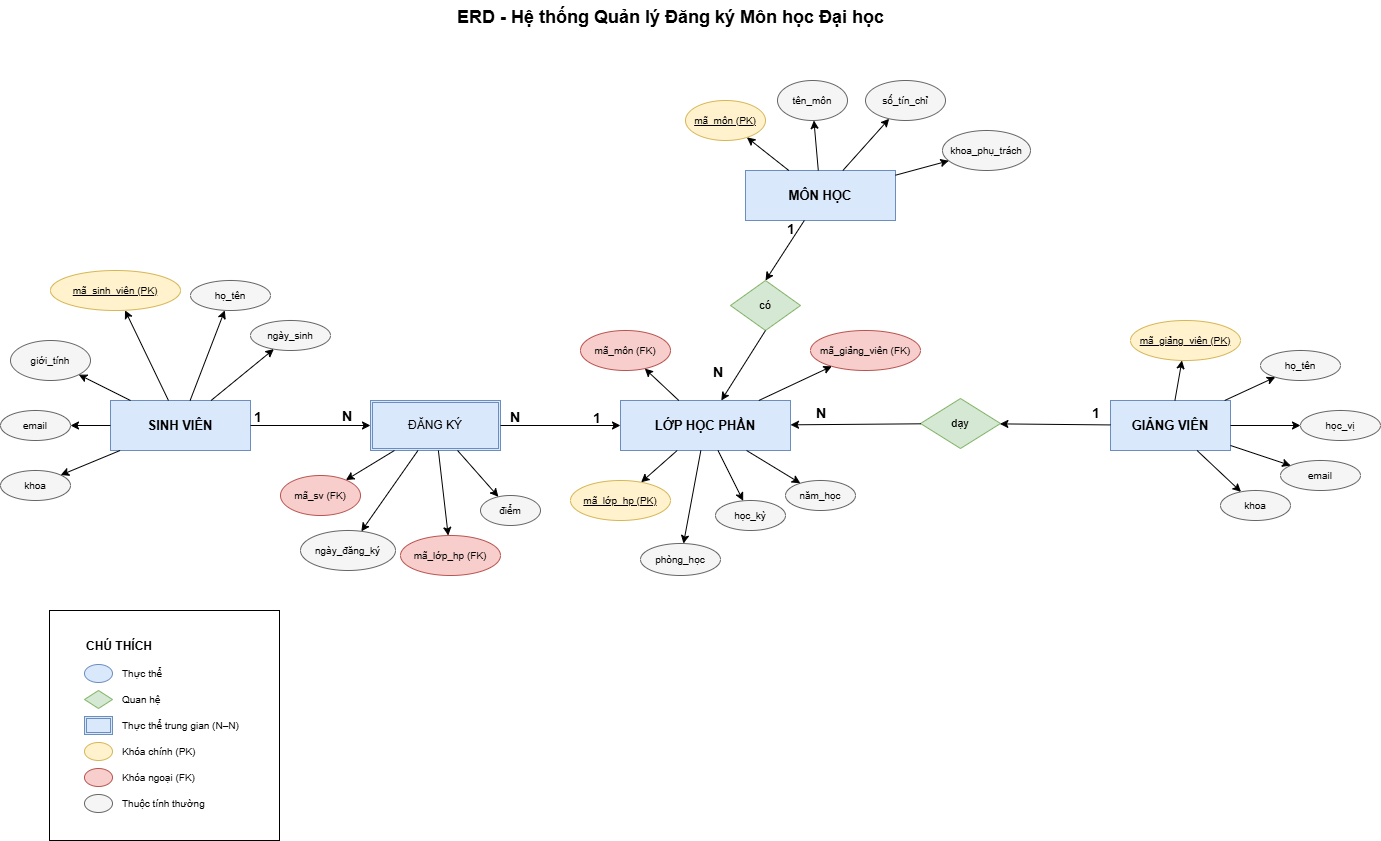

The diagram above was exported from draw.io. Its source (the exported page's mxGraphModel, read from the mxfile embedded in the PNG):
<mxGraphModel dx="3357" dy="940" grid="1" gridSize="10" guides="1" tooltips="1" connect="1" arrows="1" fold="1" page="1" pageScale="1" pageWidth="1654" pageHeight="1169" math="0" shadow="0">
  <root>
    <mxCell id="0" />
    <mxCell id="1" parent="0" />
    <mxCell id="10" parent="1" style="rectangle;whiteSpace=wrap;html=1;fillColor=#dae8fc;strokeColor=#6c8ebf;fontStyle=1;fontSize=13;" value="SINH VIÊN" vertex="1">
      <mxGeometry height="50" width="140" x="90" y="410" as="geometry" />
    </mxCell>
    <mxCell id="11" parent="1" style="ellipse;whiteSpace=wrap;html=1;fillColor=#fff2cc;strokeColor=#d6b656;fontSize=10;" value="&lt;u&gt;mã_sinh_viên (PK)&lt;/u&gt;" vertex="1">
      <mxGeometry height="40" width="130" x="30" y="280" as="geometry" />
    </mxCell>
    <mxCell id="12" parent="1" style="ellipse;whiteSpace=wrap;html=1;fillColor=#f5f5f5;strokeColor=#666666;fontSize=10;" value="họ_tên" vertex="1">
      <mxGeometry height="30" width="80" x="170" y="290" as="geometry" />
    </mxCell>
    <mxCell id="13" parent="1" style="ellipse;whiteSpace=wrap;html=1;fillColor=#f5f5f5;strokeColor=#666666;fontSize=10;" value="ngày_sinh" vertex="1">
      <mxGeometry height="30" width="80" x="230" y="330" as="geometry" />
    </mxCell>
    <mxCell id="14" parent="1" style="ellipse;whiteSpace=wrap;html=1;fillColor=#f5f5f5;strokeColor=#666666;fontSize=10;" value="giới_tính" vertex="1">
      <mxGeometry height="40" width="80" x="-10" y="350" as="geometry" />
    </mxCell>
    <mxCell id="15" parent="1" style="ellipse;whiteSpace=wrap;html=1;fillColor=#f5f5f5;strokeColor=#666666;fontSize=10;" value="email" vertex="1">
      <mxGeometry height="30" width="70" x="-20" y="420" as="geometry" />
    </mxCell>
    <mxCell id="16" parent="1" style="ellipse;whiteSpace=wrap;html=1;fillColor=#f5f5f5;strokeColor=#666666;fontSize=10;" value="khoa" vertex="1">
      <mxGeometry height="30" width="70" x="-20" y="480" as="geometry" />
    </mxCell>
    <mxCell id="17" edge="1" parent="1" source="10" target="11">
      <mxGeometry relative="1" as="geometry" />
    </mxCell>
    <mxCell id="18" edge="1" parent="1" source="10" target="12">
      <mxGeometry relative="1" as="geometry" />
    </mxCell>
    <mxCell id="19" edge="1" parent="1" source="10" target="13">
      <mxGeometry relative="1" as="geometry" />
    </mxCell>
    <mxCell id="20" edge="1" parent="1" source="10" target="14">
      <mxGeometry relative="1" as="geometry" />
    </mxCell>
    <mxCell id="21" edge="1" parent="1" source="10" target="15">
      <mxGeometry relative="1" as="geometry" />
    </mxCell>
    <mxCell id="22" edge="1" parent="1" source="10" target="16">
      <mxGeometry relative="1" as="geometry" />
    </mxCell>
    <mxCell id="30" parent="1" style="rectangle;whiteSpace=wrap;html=1;fillColor=#dae8fc;strokeColor=#6c8ebf;fontStyle=1;fontSize=13;" value="MÔN HỌC" vertex="1">
      <mxGeometry height="50" width="150" x="725" y="180" as="geometry" />
    </mxCell>
    <mxCell id="31" parent="1" style="ellipse;whiteSpace=wrap;html=1;fillColor=#fff2cc;strokeColor=#d6b656;fontSize=10;" value="&lt;u&gt;mã_môn (PK)&lt;/u&gt;" vertex="1">
      <mxGeometry height="40" width="80" x="665" y="110" as="geometry" />
    </mxCell>
    <mxCell id="32" parent="1" style="ellipse;whiteSpace=wrap;html=1;fillColor=#f5f5f5;strokeColor=#666666;fontSize=10;" value="tên_môn" vertex="1">
      <mxGeometry height="40" width="70" x="757" y="90" as="geometry" />
    </mxCell>
    <mxCell id="33" parent="1" style="ellipse;whiteSpace=wrap;html=1;fillColor=#f5f5f5;strokeColor=#666666;fontSize=10;" value="số_tín_chỉ" vertex="1">
      <mxGeometry height="40" width="80" x="845" y="90" as="geometry" />
    </mxCell>
    <mxCell id="34" parent="1" style="ellipse;whiteSpace=wrap;html=1;fillColor=#f5f5f5;strokeColor=#666666;fontSize=10;" value="khoa_phụ_trách" vertex="1">
      <mxGeometry height="40" width="88" x="922" y="140" as="geometry" />
    </mxCell>
    <mxCell id="35" edge="1" parent="1" source="30" target="31">
      <mxGeometry relative="1" as="geometry" />
    </mxCell>
    <mxCell id="36" edge="1" parent="1" source="30" target="32">
      <mxGeometry relative="1" as="geometry" />
    </mxCell>
    <mxCell id="37" edge="1" parent="1" source="30" target="33">
      <mxGeometry relative="1" as="geometry" />
    </mxCell>
    <mxCell id="38" edge="1" parent="1" source="30" target="34">
      <mxGeometry relative="1" as="geometry" />
    </mxCell>
    <mxCell id="40" parent="1" style="rectangle;whiteSpace=wrap;html=1;fillColor=#dae8fc;strokeColor=#6c8ebf;fontStyle=1;fontSize=13;" value="GIẢNG VIÊN" vertex="1">
      <mxGeometry height="50" width="120" x="1090" y="410" as="geometry" />
    </mxCell>
    <mxCell id="41" parent="1" style="ellipse;whiteSpace=wrap;html=1;fillColor=#fff2cc;strokeColor=#d6b656;fontSize=10;" value="&lt;u&gt;mã_giảng_viên (PK)&lt;/u&gt;" vertex="1">
      <mxGeometry height="40" width="110" x="1110" y="330" as="geometry" />
    </mxCell>
    <mxCell id="42" parent="1" style="ellipse;whiteSpace=wrap;html=1;fillColor=#f5f5f5;strokeColor=#666666;fontSize=10;" value="họ_tên" vertex="1">
      <mxGeometry height="30" width="80" x="1240" y="360" as="geometry" />
    </mxCell>
    <mxCell id="43" parent="1" style="ellipse;whiteSpace=wrap;html=1;fillColor=#f5f5f5;strokeColor=#666666;fontSize=10;" value="học_vị" vertex="1">
      <mxGeometry height="30" width="80" x="1280" y="420" as="geometry" />
    </mxCell>
    <mxCell id="44" parent="1" style="ellipse;whiteSpace=wrap;html=1;fillColor=#f5f5f5;strokeColor=#666666;fontSize=10;" value="email" vertex="1">
      <mxGeometry height="30" width="80" x="1260" y="470" as="geometry" />
    </mxCell>
    <mxCell id="45" parent="1" style="ellipse;whiteSpace=wrap;html=1;fillColor=#f5f5f5;strokeColor=#666666;fontSize=10;" value="khoa" vertex="1">
      <mxGeometry height="30" width="70" x="1200" y="500" as="geometry" />
    </mxCell>
    <mxCell id="46" edge="1" parent="1" source="40" target="41">
      <mxGeometry relative="1" as="geometry" />
    </mxCell>
    <mxCell id="47" edge="1" parent="1" source="40" target="42">
      <mxGeometry relative="1" as="geometry" />
    </mxCell>
    <mxCell id="48" edge="1" parent="1" source="40" target="43">
      <mxGeometry relative="1" as="geometry" />
    </mxCell>
    <mxCell id="49" edge="1" parent="1" source="40" target="44">
      <mxGeometry relative="1" as="geometry" />
    </mxCell>
    <mxCell id="50" edge="1" parent="1" source="40" target="45">
      <mxGeometry relative="1" as="geometry" />
    </mxCell>
    <mxCell id="60" parent="1" style="rectangle;whiteSpace=wrap;html=1;fillColor=#dae8fc;strokeColor=#6c8ebf;fontStyle=1;fontSize=13;" value="LỚP HỌC PHẦN" vertex="1">
      <mxGeometry height="50" width="170" x="600" y="410" as="geometry" />
    </mxCell>
    <mxCell id="61" parent="1" style="ellipse;whiteSpace=wrap;html=1;fillColor=#fff2cc;strokeColor=#d6b656;fontSize=10;" value="&lt;u&gt;mã_lớp_hp (PK)&lt;/u&gt;" vertex="1">
      <mxGeometry height="40" width="100" x="550" y="490" as="geometry" />
    </mxCell>
    <mxCell id="62" parent="1" style="ellipse;whiteSpace=wrap;html=1;fillColor=#f5f5f5;strokeColor=#666666;fontSize=10;" value="học_kỳ" vertex="1">
      <mxGeometry height="30" width="70" x="695" y="510" as="geometry" />
    </mxCell>
    <mxCell id="63" parent="1" style="ellipse;whiteSpace=wrap;html=1;fillColor=#f5f5f5;strokeColor=#666666;fontSize=10;" value="năm_học" vertex="1">
      <mxGeometry height="30" width="70" x="765" y="490" as="geometry" />
    </mxCell>
    <mxCell id="64" parent="1" style="ellipse;whiteSpace=wrap;html=1;fillColor=#f5f5f5;strokeColor=#666666;fontSize=10;" value="phòng_học" vertex="1">
      <mxGeometry height="32" width="80" x="620" y="553" as="geometry" />
    </mxCell>
    <mxCell id="65" edge="1" parent="1" source="60" target="61">
      <mxGeometry relative="1" as="geometry" />
    </mxCell>
    <mxCell id="66" edge="1" parent="1" source="60" target="62">
      <mxGeometry relative="1" as="geometry" />
    </mxCell>
    <mxCell id="67" edge="1" parent="1" source="60" target="63">
      <mxGeometry relative="1" as="geometry" />
    </mxCell>
    <mxCell id="68" edge="1" parent="1" source="60" target="64">
      <mxGeometry relative="1" as="geometry" />
    </mxCell>
    <mxCell id="69" parent="1" style="ellipse;whiteSpace=wrap;html=1;fillColor=#f8cecc;strokeColor=#b85450;fontSize=10;" value="mã_môn (FK)" vertex="1">
      <mxGeometry height="40" width="90" x="560" y="340" as="geometry" />
    </mxCell>
    <mxCell id="70" parent="1" style="ellipse;whiteSpace=wrap;html=1;fillColor=#f8cecc;strokeColor=#b85450;fontSize=10;" value="mã_giảng_viên (FK)" vertex="1">
      <mxGeometry height="40" width="110" x="790" y="340" as="geometry" />
    </mxCell>
    <mxCell id="71" edge="1" parent="1" source="60" target="69">
      <mxGeometry relative="1" as="geometry" />
    </mxCell>
    <mxCell id="72" edge="1" parent="1" source="60" target="70">
      <mxGeometry relative="1" as="geometry" />
    </mxCell>
    <mxCell id="80" parent="1" style="shape=ext;double=1;rounded=0;whiteSpace=wrap;html=1;fillColor=#dae8fc;strokeColor=#6c8ebf;" value="ĐĂNG KÝ" vertex="1">
      <mxGeometry height="50" width="130" x="350" y="410" as="geometry" />
    </mxCell>
    <mxCell id="81" parent="1" style="ellipse;whiteSpace=wrap;html=1;fillColor=#f8cecc;strokeColor=#b85450;fontSize=10;" value="mã_sv (FK)" vertex="1">
      <mxGeometry height="40" width="80" x="260" y="485" as="geometry" />
    </mxCell>
    <mxCell id="82" parent="1" style="ellipse;whiteSpace=wrap;html=1;fillColor=#f8cecc;strokeColor=#b85450;fontSize=10;" value="mã_lớp_hp (FK)" vertex="1">
      <mxGeometry height="40" width="100" x="380" y="545" as="geometry" />
    </mxCell>
    <mxCell id="83" parent="1" style="ellipse;whiteSpace=wrap;html=1;fillColor=#f5f5f5;strokeColor=#666666;fontSize=10;" value="ngày_đăng_ký" vertex="1">
      <mxGeometry height="40" width="95" x="280" y="540" as="geometry" />
    </mxCell>
    <mxCell id="84" parent="1" style="ellipse;whiteSpace=wrap;html=1;fillColor=#f5f5f5;strokeColor=#666666;fontSize=10;" value="điểm" vertex="1">
      <mxGeometry height="30" width="60" x="460" y="505" as="geometry" />
    </mxCell>
    <mxCell id="85" edge="1" parent="1" source="80" target="81">
      <mxGeometry relative="1" as="geometry" />
    </mxCell>
    <mxCell id="86" edge="1" parent="1" source="80" target="82">
      <mxGeometry relative="1" as="geometry" />
    </mxCell>
    <mxCell id="87" edge="1" parent="1" source="80" target="83">
      <mxGeometry relative="1" as="geometry" />
    </mxCell>
    <mxCell id="88" edge="1" parent="1" source="80" target="84">
      <mxGeometry relative="1" as="geometry" />
    </mxCell>
    <mxCell id="90" parent="1" style="rhombus;whiteSpace=wrap;html=1;fillColor=#d5e8d4;strokeColor=#82b366;fontSize=11;" value="có" vertex="1">
      <mxGeometry height="50" width="70" x="710" y="290" as="geometry" />
    </mxCell>
    <mxCell id="91" parent="1" style="text;html=1;fontSize=14;fontStyle=1;" value="1" vertex="1">
      <mxGeometry height="30" width="30" x="765" y="224" as="geometry" />
    </mxCell>
    <mxCell id="92" parent="1" style="text;html=1;fontSize=14;fontStyle=1;" value="N" vertex="1">
      <mxGeometry height="30" width="30" x="691" y="367" as="geometry" />
    </mxCell>
    <mxCell id="93" edge="1" parent="1" source="30" style="entryX=0.5;entryY=0;entryDx=0;entryDy=0;" target="90">
      <mxGeometry relative="1" as="geometry" />
    </mxCell>
    <mxCell id="94" edge="1" parent="1" source="90" style="exitX=0.5;exitY=1;exitDx=0;exitDy=0;" target="60">
      <mxGeometry relative="1" as="geometry" />
    </mxCell>
    <mxCell id="100" parent="1" style="rhombus;whiteSpace=wrap;html=1;fillColor=#d5e8d4;strokeColor=#82b366;fontSize=11;" value="dạy" vertex="1">
      <mxGeometry height="50" width="80" x="900" y="408" as="geometry" />
    </mxCell>
    <mxCell id="101" parent="1" style="text;html=1;fontSize=14;fontStyle=1;" value="1" vertex="1">
      <mxGeometry height="30" width="30" x="1070" y="408" as="geometry" />
    </mxCell>
    <mxCell id="102" parent="1" style="text;html=1;fontSize=14;fontStyle=1;" value="N" vertex="1">
      <mxGeometry height="30" width="30" x="794" y="408" as="geometry" />
    </mxCell>
    <mxCell id="103" edge="1" parent="1" source="40" target="100">
      <mxGeometry relative="1" as="geometry" />
    </mxCell>
    <mxCell id="104" edge="1" parent="1" source="100" target="60">
      <mxGeometry relative="1" as="geometry" />
    </mxCell>
    <mxCell id="110" parent="1" style="text;html=1;fontSize=14;fontStyle=1;" value="N" vertex="1">
      <mxGeometry height="30" width="30" x="320" y="411" as="geometry" />
    </mxCell>
    <mxCell id="111" parent="1" style="text;html=1;fontSize=14;fontStyle=1;" value="1" vertex="1">
      <mxGeometry height="30" width="30" x="232" y="412" as="geometry" />
    </mxCell>
    <mxCell id="112" edge="1" parent="1" source="10" target="80">
      <mxGeometry relative="1" as="geometry" />
    </mxCell>
    <mxCell id="113" parent="1" style="text;html=1;fontSize=14;fontStyle=1;" value="N" vertex="1">
      <mxGeometry height="30" width="30" x="488" y="412" as="geometry" />
    </mxCell>
    <mxCell id="114" parent="1" style="text;html=1;fontSize=14;fontStyle=1;" value="1" vertex="1">
      <mxGeometry height="30" width="30" x="571" y="413" as="geometry" />
    </mxCell>
    <mxCell id="115" edge="1" parent="1" source="80" target="60">
      <mxGeometry relative="1" as="geometry" />
    </mxCell>
    <mxCell id="300" parent="1" style="text;html=1;fontStyle=1;fontSize=18;align=center;" value="ERD - Hệ thống Quản lý Đăng ký Môn học Đại học" vertex="1">
      <mxGeometry height="40" width="700" x="300" y="10" as="geometry" />
    </mxCell>
    <mxCell id="SpbYF79viQAFeRYSk1v3-351" parent="1" style="whiteSpace=wrap;html=1;aspect=fixed;" value="" vertex="1">
      <mxGeometry height="230" width="230" x="29" y="620" as="geometry" />
    </mxCell>
    <mxCell id="SpbYF79viQAFeRYSk1v3-352" parent="1" style="text;html=1;fontStyle=1;fontSize=12;" value="CHÚ THÍCH" vertex="1">
      <mxGeometry height="25" width="120" x="64" y="642" as="geometry" />
    </mxCell>
    <mxCell id="SpbYF79viQAFeRYSk1v3-353" parent="1" style="ellipse;fillColor=#dae8fc;strokeColor=#6c8ebf;" value="" vertex="1">
      <mxGeometry height="18" width="28" x="64" y="674" as="geometry" />
    </mxCell>
    <mxCell id="SpbYF79viQAFeRYSk1v3-354" parent="1" style="text;html=1;fontSize=10;" value="Thực thể" vertex="1">
      <mxGeometry height="22" width="100" x="100" y="671" as="geometry" />
    </mxCell>
    <mxCell id="SpbYF79viQAFeRYSk1v3-355" parent="1" style="rhombus;fillColor=#d5e8d4;strokeColor=#82b366;" value="" vertex="1">
      <mxGeometry height="18" width="28" x="64" y="700" as="geometry" />
    </mxCell>
    <mxCell id="SpbYF79viQAFeRYSk1v3-356" parent="1" style="text;html=1;fontSize=10;" value="Quan hệ" vertex="1">
      <mxGeometry height="22" width="100" x="100" y="697" as="geometry" />
    </mxCell>
    <mxCell id="SpbYF79viQAFeRYSk1v3-357" parent="1" style="shape=ext;double=1;rounded=0;whiteSpace=wrap;html=1;fillColor=#dae8fc;strokeColor=#6c8ebf;" value="" vertex="1">
      <mxGeometry height="18" width="28" x="64" y="726" as="geometry" />
    </mxCell>
    <mxCell id="SpbYF79viQAFeRYSk1v3-358" parent="1" style="text;html=1;fontSize=10;" value="Thực thể trung gian (N–N)" vertex="1">
      <mxGeometry height="22" width="180" x="100" y="723" as="geometry" />
    </mxCell>
    <mxCell id="SpbYF79viQAFeRYSk1v3-359" parent="1" style="ellipse;fillColor=#fff2cc;strokeColor=#d6b656;" value="" vertex="1">
      <mxGeometry height="18" width="28" x="64" y="752" as="geometry" />
    </mxCell>
    <mxCell id="SpbYF79viQAFeRYSk1v3-360" parent="1" style="text;html=1;fontSize=10;" value="Khóa chính (PK)" vertex="1">
      <mxGeometry height="22" width="130" x="100" y="749" as="geometry" />
    </mxCell>
    <mxCell id="SpbYF79viQAFeRYSk1v3-361" parent="1" style="ellipse;fillColor=#f8cecc;strokeColor=#b85450;" value="" vertex="1">
      <mxGeometry height="18" width="28" x="64" y="778" as="geometry" />
    </mxCell>
    <mxCell id="SpbYF79viQAFeRYSk1v3-362" parent="1" style="text;html=1;fontSize=10;" value="Khóa ngoại (FK)" vertex="1">
      <mxGeometry height="22" width="130" x="100" y="775" as="geometry" />
    </mxCell>
    <mxCell id="SpbYF79viQAFeRYSk1v3-363" parent="1" style="ellipse;fillColor=#f5f5f5;strokeColor=#666;" value="" vertex="1">
      <mxGeometry height="18" width="28" x="64" y="804" as="geometry" />
    </mxCell>
    <mxCell id="SpbYF79viQAFeRYSk1v3-364" parent="1" style="text;html=1;fontSize=10;" value="Thuộc tính thường" vertex="1">
      <mxGeometry height="22" width="130" x="100" y="801" as="geometry" />
    </mxCell>
  </root>
</mxGraphModel>